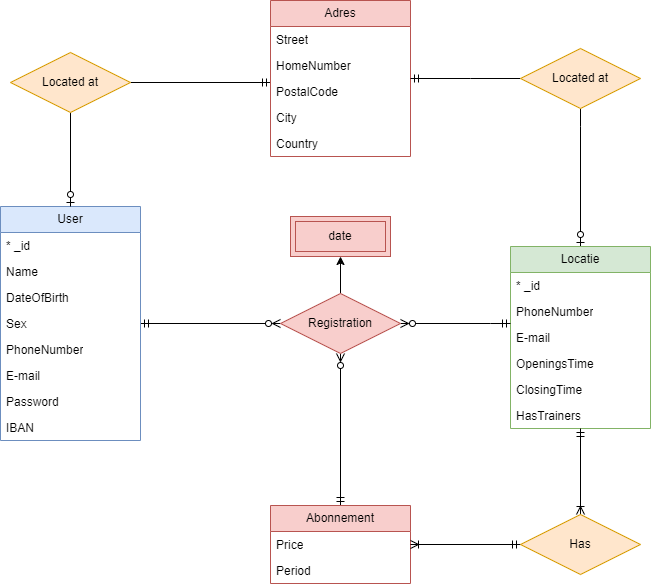

The diagram above was exported from draw.io. Its source (the exported page's mxGraphModel, read from the mxfile embedded in the PNG):
<mxGraphModel dx="1290" dy="1720" grid="1" gridSize="10" guides="1" tooltips="1" connect="1" arrows="1" fold="1" page="1" pageScale="1" pageWidth="850" pageHeight="1100" math="0" shadow="0">
  <root>
    <mxCell id="0" />
    <mxCell id="1" parent="0" />
    <mxCell id="RniNWxZb7TuP2QySgc2M-38" style="edgeStyle=orthogonalEdgeStyle;rounded=0;orthogonalLoop=1;jettySize=auto;html=1;endArrow=ERmandOne;endFill=0;startArrow=none;startFill=0;" parent="1" source="CiD4UIk2YhbT0Molb-ZG-1" target="RniNWxZb7TuP2QySgc2M-12" edge="1">
      <mxGeometry relative="1" as="geometry">
        <Array as="points">
          <mxPoint x="180" y="-80" />
        </Array>
      </mxGeometry>
    </mxCell>
    <mxCell id="RniNWxZb7TuP2QySgc2M-40" style="edgeStyle=orthogonalEdgeStyle;rounded=0;orthogonalLoop=1;jettySize=auto;html=1;endArrow=ERzeroToMany;endFill=0;startArrow=ERmandOne;startFill=0;" parent="1" source="RniNWxZb7TuP2QySgc2M-1" target="RniNWxZb7TuP2QySgc2M-50" edge="1">
      <mxGeometry relative="1" as="geometry">
        <mxPoint x="380" y="167" as="targetPoint" />
      </mxGeometry>
    </mxCell>
    <mxCell id="RniNWxZb7TuP2QySgc2M-1" value="User" style="swimlane;fontStyle=0;childLayout=stackLayout;horizontal=1;startSize=26;fillColor=#dae8fc;horizontalStack=0;resizeParent=1;resizeParentMax=0;resizeLast=0;collapsible=1;marginBottom=0;whiteSpace=wrap;html=1;strokeColor=#6c8ebf;" parent="1" vertex="1">
      <mxGeometry x="110" y="50" width="140" height="234" as="geometry" />
    </mxCell>
    <mxCell id="RniNWxZb7TuP2QySgc2M-2" value="* _id" style="text;strokeColor=none;fillColor=none;align=left;verticalAlign=top;spacingLeft=4;spacingRight=4;overflow=hidden;rotatable=0;points=[[0,0.5],[1,0.5]];portConstraint=eastwest;whiteSpace=wrap;html=1;" parent="RniNWxZb7TuP2QySgc2M-1" vertex="1">
      <mxGeometry y="26" width="140" height="26" as="geometry" />
    </mxCell>
    <mxCell id="RniNWxZb7TuP2QySgc2M-3" value="Name" style="text;strokeColor=none;fillColor=none;align=left;verticalAlign=top;spacingLeft=4;spacingRight=4;overflow=hidden;rotatable=0;points=[[0,0.5],[1,0.5]];portConstraint=eastwest;whiteSpace=wrap;html=1;" parent="RniNWxZb7TuP2QySgc2M-1" vertex="1">
      <mxGeometry y="52" width="140" height="26" as="geometry" />
    </mxCell>
    <mxCell id="RniNWxZb7TuP2QySgc2M-4" value="DateOfBirth" style="text;strokeColor=none;fillColor=none;align=left;verticalAlign=top;spacingLeft=4;spacingRight=4;overflow=hidden;rotatable=0;points=[[0,0.5],[1,0.5]];portConstraint=eastwest;whiteSpace=wrap;html=1;" parent="RniNWxZb7TuP2QySgc2M-1" vertex="1">
      <mxGeometry y="78" width="140" height="26" as="geometry" />
    </mxCell>
    <mxCell id="RniNWxZb7TuP2QySgc2M-5" value="Sex" style="text;strokeColor=none;fillColor=none;align=left;verticalAlign=top;spacingLeft=4;spacingRight=4;overflow=hidden;rotatable=0;points=[[0,0.5],[1,0.5]];portConstraint=eastwest;whiteSpace=wrap;html=1;" parent="RniNWxZb7TuP2QySgc2M-1" vertex="1">
      <mxGeometry y="104" width="140" height="26" as="geometry" />
    </mxCell>
    <mxCell id="RniNWxZb7TuP2QySgc2M-7" value="PhoneNumber" style="text;strokeColor=none;fillColor=none;align=left;verticalAlign=top;spacingLeft=4;spacingRight=4;overflow=hidden;rotatable=0;points=[[0,0.5],[1,0.5]];portConstraint=eastwest;whiteSpace=wrap;html=1;" parent="RniNWxZb7TuP2QySgc2M-1" vertex="1">
      <mxGeometry y="130" width="140" height="26" as="geometry" />
    </mxCell>
    <mxCell id="RniNWxZb7TuP2QySgc2M-8" value="E-mail" style="text;strokeColor=none;fillColor=none;align=left;verticalAlign=top;spacingLeft=4;spacingRight=4;overflow=hidden;rotatable=0;points=[[0,0.5],[1,0.5]];portConstraint=eastwest;whiteSpace=wrap;html=1;" parent="RniNWxZb7TuP2QySgc2M-1" vertex="1">
      <mxGeometry y="156" width="140" height="26" as="geometry" />
    </mxCell>
    <mxCell id="RniNWxZb7TuP2QySgc2M-9" value="Password" style="text;strokeColor=none;fillColor=none;align=left;verticalAlign=top;spacingLeft=4;spacingRight=4;overflow=hidden;rotatable=0;points=[[0,0.5],[1,0.5]];portConstraint=eastwest;whiteSpace=wrap;html=1;" parent="RniNWxZb7TuP2QySgc2M-1" vertex="1">
      <mxGeometry y="182" width="140" height="26" as="geometry" />
    </mxCell>
    <mxCell id="RniNWxZb7TuP2QySgc2M-10" value="IBAN" style="text;strokeColor=none;fillColor=none;align=left;verticalAlign=top;spacingLeft=4;spacingRight=4;overflow=hidden;rotatable=0;points=[[0,0.5],[1,0.5]];portConstraint=eastwest;whiteSpace=wrap;html=1;" parent="RniNWxZb7TuP2QySgc2M-1" vertex="1">
      <mxGeometry y="208" width="140" height="26" as="geometry" />
    </mxCell>
    <mxCell id="RniNWxZb7TuP2QySgc2M-39" style="edgeStyle=orthogonalEdgeStyle;rounded=0;orthogonalLoop=1;jettySize=auto;html=1;endArrow=ERzeroToOne;endFill=0;startArrow=none;startFill=0;" parent="1" source="CiD4UIk2YhbT0Molb-ZG-3" target="RniNWxZb7TuP2QySgc2M-25" edge="1">
      <mxGeometry relative="1" as="geometry">
        <Array as="points">
          <mxPoint x="690" y="-30" />
          <mxPoint x="690" y="-30" />
        </Array>
      </mxGeometry>
    </mxCell>
    <mxCell id="RniNWxZb7TuP2QySgc2M-12" value="Adres" style="swimlane;fontStyle=0;childLayout=stackLayout;horizontal=1;startSize=26;fillColor=#f8cecc;horizontalStack=0;resizeParent=1;resizeParentMax=0;resizeLast=0;collapsible=1;marginBottom=0;whiteSpace=wrap;html=1;strokeColor=#b85450;" parent="1" vertex="1">
      <mxGeometry x="380" y="-156" width="140" height="156" as="geometry" />
    </mxCell>
    <mxCell id="RniNWxZb7TuP2QySgc2M-13" value="Street" style="text;strokeColor=none;fillColor=none;align=left;verticalAlign=top;spacingLeft=4;spacingRight=4;overflow=hidden;rotatable=0;points=[[0,0.5],[1,0.5]];portConstraint=eastwest;whiteSpace=wrap;html=1;" parent="RniNWxZb7TuP2QySgc2M-12" vertex="1">
      <mxGeometry y="26" width="140" height="26" as="geometry" />
    </mxCell>
    <mxCell id="RniNWxZb7TuP2QySgc2M-14" value="HomeNumber" style="text;strokeColor=none;fillColor=none;align=left;verticalAlign=top;spacingLeft=4;spacingRight=4;overflow=hidden;rotatable=0;points=[[0,0.5],[1,0.5]];portConstraint=eastwest;whiteSpace=wrap;html=1;" parent="RniNWxZb7TuP2QySgc2M-12" vertex="1">
      <mxGeometry y="52" width="140" height="26" as="geometry" />
    </mxCell>
    <mxCell id="RniNWxZb7TuP2QySgc2M-16" value="PostalCode" style="text;strokeColor=none;fillColor=none;align=left;verticalAlign=top;spacingLeft=4;spacingRight=4;overflow=hidden;rotatable=0;points=[[0,0.5],[1,0.5]];portConstraint=eastwest;whiteSpace=wrap;html=1;" parent="RniNWxZb7TuP2QySgc2M-12" vertex="1">
      <mxGeometry y="78" width="140" height="26" as="geometry" />
    </mxCell>
    <mxCell id="RniNWxZb7TuP2QySgc2M-17" value="City" style="text;strokeColor=none;fillColor=none;align=left;verticalAlign=top;spacingLeft=4;spacingRight=4;overflow=hidden;rotatable=0;points=[[0,0.5],[1,0.5]];portConstraint=eastwest;whiteSpace=wrap;html=1;" parent="RniNWxZb7TuP2QySgc2M-12" vertex="1">
      <mxGeometry y="104" width="140" height="26" as="geometry" />
    </mxCell>
    <mxCell id="RniNWxZb7TuP2QySgc2M-18" value="Country" style="text;strokeColor=none;fillColor=none;align=left;verticalAlign=top;spacingLeft=4;spacingRight=4;overflow=hidden;rotatable=0;points=[[0,0.5],[1,0.5]];portConstraint=eastwest;whiteSpace=wrap;html=1;" parent="RniNWxZb7TuP2QySgc2M-12" vertex="1">
      <mxGeometry y="130" width="140" height="26" as="geometry" />
    </mxCell>
    <mxCell id="RniNWxZb7TuP2QySgc2M-25" value="Locatie" style="swimlane;fontStyle=0;childLayout=stackLayout;horizontal=1;startSize=26;fillColor=#d5e8d4;horizontalStack=0;resizeParent=1;resizeParentMax=0;resizeLast=0;collapsible=1;marginBottom=0;whiteSpace=wrap;html=1;strokeColor=#82b366;" parent="1" vertex="1">
      <mxGeometry x="620" y="90" width="140" height="182" as="geometry" />
    </mxCell>
    <mxCell id="RniNWxZb7TuP2QySgc2M-26" value="* _id" style="text;strokeColor=none;fillColor=none;align=left;verticalAlign=top;spacingLeft=4;spacingRight=4;overflow=hidden;rotatable=0;points=[[0,0.5],[1,0.5]];portConstraint=eastwest;whiteSpace=wrap;html=1;" parent="RniNWxZb7TuP2QySgc2M-25" vertex="1">
      <mxGeometry y="26" width="140" height="26" as="geometry" />
    </mxCell>
    <mxCell id="RniNWxZb7TuP2QySgc2M-27" value="PhoneNumber" style="text;strokeColor=none;fillColor=none;align=left;verticalAlign=top;spacingLeft=4;spacingRight=4;overflow=hidden;rotatable=0;points=[[0,0.5],[1,0.5]];portConstraint=eastwest;whiteSpace=wrap;html=1;" parent="RniNWxZb7TuP2QySgc2M-25" vertex="1">
      <mxGeometry y="52" width="140" height="26" as="geometry" />
    </mxCell>
    <mxCell id="RniNWxZb7TuP2QySgc2M-28" value="E-mail" style="text;strokeColor=none;fillColor=none;align=left;verticalAlign=top;spacingLeft=4;spacingRight=4;overflow=hidden;rotatable=0;points=[[0,0.5],[1,0.5]];portConstraint=eastwest;whiteSpace=wrap;html=1;" parent="RniNWxZb7TuP2QySgc2M-25" vertex="1">
      <mxGeometry y="78" width="140" height="26" as="geometry" />
    </mxCell>
    <mxCell id="RniNWxZb7TuP2QySgc2M-29" value="OpeningsTime" style="text;strokeColor=none;fillColor=none;align=left;verticalAlign=top;spacingLeft=4;spacingRight=4;overflow=hidden;rotatable=0;points=[[0,0.5],[1,0.5]];portConstraint=eastwest;whiteSpace=wrap;html=1;" parent="RniNWxZb7TuP2QySgc2M-25" vertex="1">
      <mxGeometry y="104" width="140" height="26" as="geometry" />
    </mxCell>
    <mxCell id="RniNWxZb7TuP2QySgc2M-30" value="ClosingTime" style="text;strokeColor=none;fillColor=none;align=left;verticalAlign=top;spacingLeft=4;spacingRight=4;overflow=hidden;rotatable=0;points=[[0,0.5],[1,0.5]];portConstraint=eastwest;whiteSpace=wrap;html=1;" parent="RniNWxZb7TuP2QySgc2M-25" vertex="1">
      <mxGeometry y="130" width="140" height="26" as="geometry" />
    </mxCell>
    <mxCell id="RniNWxZb7TuP2QySgc2M-32" value="HasTrainers" style="text;strokeColor=none;fillColor=none;align=left;verticalAlign=top;spacingLeft=4;spacingRight=4;overflow=hidden;rotatable=0;points=[[0,0.5],[1,0.5]];portConstraint=eastwest;whiteSpace=wrap;html=1;" parent="RniNWxZb7TuP2QySgc2M-25" vertex="1">
      <mxGeometry y="156" width="140" height="26" as="geometry" />
    </mxCell>
    <mxCell id="RniNWxZb7TuP2QySgc2M-43" style="edgeStyle=orthogonalEdgeStyle;rounded=0;orthogonalLoop=1;jettySize=auto;html=1;endArrow=ERzeroToMany;endFill=0;startArrow=ERmandOne;startFill=0;" parent="1" source="RniNWxZb7TuP2QySgc2M-34" target="RniNWxZb7TuP2QySgc2M-50" edge="1">
      <mxGeometry relative="1" as="geometry">
        <mxPoint x="450" y="193" as="targetPoint" />
      </mxGeometry>
    </mxCell>
    <mxCell id="RniNWxZb7TuP2QySgc2M-44" style="edgeStyle=orthogonalEdgeStyle;rounded=0;orthogonalLoop=1;jettySize=auto;html=1;endArrow=ERmandOne;endFill=0;startArrow=ERoneToMany;startFill=0;" parent="1" source="CiD4UIk2YhbT0Molb-ZG-5" target="RniNWxZb7TuP2QySgc2M-25" edge="1">
      <mxGeometry relative="1" as="geometry">
        <Array as="points">
          <mxPoint x="690" y="388" />
        </Array>
      </mxGeometry>
    </mxCell>
    <mxCell id="RniNWxZb7TuP2QySgc2M-34" value="Abonnement" style="swimlane;fontStyle=0;childLayout=stackLayout;horizontal=1;startSize=26;fillColor=#f8cecc;horizontalStack=0;resizeParent=1;resizeParentMax=0;resizeLast=0;collapsible=1;marginBottom=0;whiteSpace=wrap;html=1;strokeColor=#b85450;" parent="1" vertex="1">
      <mxGeometry x="380" y="349" width="140" height="78" as="geometry" />
    </mxCell>
    <mxCell id="RniNWxZb7TuP2QySgc2M-35" value="Price" style="text;strokeColor=none;fillColor=none;align=left;verticalAlign=top;spacingLeft=4;spacingRight=4;overflow=hidden;rotatable=0;points=[[0,0.5],[1,0.5]];portConstraint=eastwest;whiteSpace=wrap;html=1;" parent="RniNWxZb7TuP2QySgc2M-34" vertex="1">
      <mxGeometry y="26" width="140" height="26" as="geometry" />
    </mxCell>
    <mxCell id="RniNWxZb7TuP2QySgc2M-36" value="Period" style="text;strokeColor=none;fillColor=none;align=left;verticalAlign=top;spacingLeft=4;spacingRight=4;overflow=hidden;rotatable=0;points=[[0,0.5],[1,0.5]];portConstraint=eastwest;whiteSpace=wrap;html=1;" parent="RniNWxZb7TuP2QySgc2M-34" vertex="1">
      <mxGeometry y="52" width="140" height="26" as="geometry" />
    </mxCell>
    <mxCell id="RniNWxZb7TuP2QySgc2M-42" style="edgeStyle=orthogonalEdgeStyle;rounded=0;orthogonalLoop=1;jettySize=auto;html=1;endArrow=ERmandOne;endFill=0;startArrow=ERzeroToMany;startFill=0;" parent="1" source="RniNWxZb7TuP2QySgc2M-50" target="RniNWxZb7TuP2QySgc2M-25" edge="1">
      <mxGeometry relative="1" as="geometry">
        <mxPoint x="520" y="170" as="sourcePoint" />
        <Array as="points">
          <mxPoint x="600" y="167" />
          <mxPoint x="600" y="167" />
        </Array>
      </mxGeometry>
    </mxCell>
    <mxCell id="RniNWxZb7TuP2QySgc2M-49" value="date" style="shape=ext;margin=3;double=1;whiteSpace=wrap;html=1;align=center;fillColor=#f8cecc;strokeColor=#b85450;" parent="1" vertex="1">
      <mxGeometry x="400" y="60" width="100" height="40" as="geometry" />
    </mxCell>
    <mxCell id="RniNWxZb7TuP2QySgc2M-51" value="" style="edgeStyle=orthogonalEdgeStyle;rounded=0;orthogonalLoop=1;jettySize=auto;html=1;" parent="1" source="RniNWxZb7TuP2QySgc2M-50" target="RniNWxZb7TuP2QySgc2M-49" edge="1">
      <mxGeometry relative="1" as="geometry" />
    </mxCell>
    <mxCell id="RniNWxZb7TuP2QySgc2M-50" value="Registration" style="shape=rhombus;perimeter=rhombusPerimeter;whiteSpace=wrap;html=1;align=center;fillColor=#f8cecc;strokeColor=#b85450;" parent="1" vertex="1">
      <mxGeometry x="390" y="137" width="120" height="60" as="geometry" />
    </mxCell>
    <mxCell id="CiD4UIk2YhbT0Molb-ZG-2" value="" style="edgeStyle=orthogonalEdgeStyle;rounded=0;orthogonalLoop=1;jettySize=auto;html=1;endArrow=none;endFill=0;startArrow=ERzeroToOne;startFill=0;" parent="1" source="RniNWxZb7TuP2QySgc2M-1" target="CiD4UIk2YhbT0Molb-ZG-1" edge="1">
      <mxGeometry relative="1" as="geometry">
        <Array as="points" />
        <mxPoint x="180" y="50" as="sourcePoint" />
        <mxPoint x="380" y="-80" as="targetPoint" />
      </mxGeometry>
    </mxCell>
    <mxCell id="CiD4UIk2YhbT0Molb-ZG-1" value="Located at" style="shape=rhombus;perimeter=rhombusPerimeter;whiteSpace=wrap;html=1;align=center;fillColor=#ffe6cc;strokeColor=#d79b00;" parent="1" vertex="1">
      <mxGeometry x="120" y="-104" width="120" height="60" as="geometry" />
    </mxCell>
    <mxCell id="CiD4UIk2YhbT0Molb-ZG-4" value="" style="edgeStyle=orthogonalEdgeStyle;rounded=0;orthogonalLoop=1;jettySize=auto;html=1;endArrow=none;endFill=0;startArrow=ERmandOne;startFill=0;" parent="1" source="RniNWxZb7TuP2QySgc2M-12" target="CiD4UIk2YhbT0Molb-ZG-3" edge="1">
      <mxGeometry relative="1" as="geometry">
        <mxPoint x="520" y="-78" as="sourcePoint" />
        <mxPoint x="690" y="90" as="targetPoint" />
        <Array as="points">
          <mxPoint x="580" y="-78" />
          <mxPoint x="580" y="-78" />
        </Array>
      </mxGeometry>
    </mxCell>
    <mxCell id="CiD4UIk2YhbT0Molb-ZG-3" value="Located at" style="shape=rhombus;perimeter=rhombusPerimeter;whiteSpace=wrap;html=1;align=center;fillColor=#ffe6cc;strokeColor=#d79b00;" parent="1" vertex="1">
      <mxGeometry x="630" y="-108" width="120" height="60" as="geometry" />
    </mxCell>
    <mxCell id="CiD4UIk2YhbT0Molb-ZG-7" value="" style="edgeStyle=orthogonalEdgeStyle;rounded=0;orthogonalLoop=1;jettySize=auto;html=1;endArrow=ERmandOne;endFill=0;startArrow=ERoneToMany;startFill=0;" parent="1" source="RniNWxZb7TuP2QySgc2M-34" target="CiD4UIk2YhbT0Molb-ZG-5" edge="1">
      <mxGeometry relative="1" as="geometry">
        <Array as="points" />
        <mxPoint x="520" y="388" as="sourcePoint" />
        <mxPoint x="690" y="272" as="targetPoint" />
      </mxGeometry>
    </mxCell>
    <mxCell id="CiD4UIk2YhbT0Molb-ZG-5" value="Has" style="shape=rhombus;perimeter=rhombusPerimeter;whiteSpace=wrap;html=1;align=center;fillColor=#ffe6cc;strokeColor=#d79b00;" parent="1" vertex="1">
      <mxGeometry x="630" y="358" width="120" height="60" as="geometry" />
    </mxCell>
  </root>
</mxGraphModel>